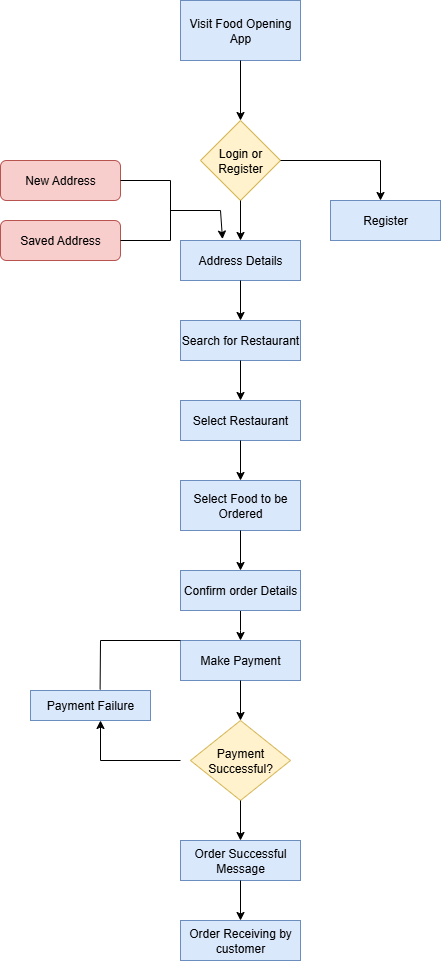

The diagram above was exported from draw.io. Its source (the exported page's mxGraphModel, read from the mxfile embedded in the PNG):
<mxGraphModel dx="1042" dy="562" grid="1" gridSize="10" guides="1" tooltips="1" connect="1" arrows="1" fold="1" page="1" pageScale="1" pageWidth="827" pageHeight="1169" math="0" shadow="0">
  <root>
    <mxCell id="0" />
    <mxCell id="1" parent="0" />
    <mxCell id="JzMXkh7EklxS_dnL-lAE-1" value="Visit Food Opening App" style="rounded=0;whiteSpace=wrap;html=1;fillColor=#dae8fc;strokeColor=#6c8ebf;" vertex="1" parent="1">
      <mxGeometry x="320" y="40" width="120" height="60" as="geometry" />
    </mxCell>
    <mxCell id="JzMXkh7EklxS_dnL-lAE-2" value="" style="endArrow=classic;html=1;rounded=0;exitX=0.5;exitY=1;exitDx=0;exitDy=0;" edge="1" parent="1" source="JzMXkh7EklxS_dnL-lAE-1">
      <mxGeometry width="50" height="50" relative="1" as="geometry">
        <mxPoint x="390" y="320" as="sourcePoint" />
        <mxPoint x="380" y="160" as="targetPoint" />
      </mxGeometry>
    </mxCell>
    <mxCell id="JzMXkh7EklxS_dnL-lAE-3" value="Login or Register" style="rhombus;whiteSpace=wrap;html=1;fillColor=#fff2cc;strokeColor=#d6b656;" vertex="1" parent="1">
      <mxGeometry x="340" y="160" width="80" height="80" as="geometry" />
    </mxCell>
    <mxCell id="JzMXkh7EklxS_dnL-lAE-4" value="" style="endArrow=none;html=1;rounded=0;exitX=1;exitY=0.5;exitDx=0;exitDy=0;" edge="1" parent="1" source="JzMXkh7EklxS_dnL-lAE-3">
      <mxGeometry width="50" height="50" relative="1" as="geometry">
        <mxPoint x="390" y="320" as="sourcePoint" />
        <mxPoint x="520" y="200" as="targetPoint" />
      </mxGeometry>
    </mxCell>
    <mxCell id="JzMXkh7EklxS_dnL-lAE-6" value="" style="endArrow=classic;html=1;rounded=0;" edge="1" parent="1">
      <mxGeometry width="50" height="50" relative="1" as="geometry">
        <mxPoint x="520" y="200" as="sourcePoint" />
        <mxPoint x="520" y="240" as="targetPoint" />
      </mxGeometry>
    </mxCell>
    <mxCell id="JzMXkh7EklxS_dnL-lAE-7" value="Register" style="rounded=0;whiteSpace=wrap;html=1;fillColor=#dae8fc;strokeColor=#6c8ebf;" vertex="1" parent="1">
      <mxGeometry x="470" y="240" width="110" height="40" as="geometry" />
    </mxCell>
    <mxCell id="JzMXkh7EklxS_dnL-lAE-8" value="" style="endArrow=classic;html=1;rounded=0;exitX=0.5;exitY=1;exitDx=0;exitDy=0;" edge="1" parent="1" source="JzMXkh7EklxS_dnL-lAE-3">
      <mxGeometry width="50" height="50" relative="1" as="geometry">
        <mxPoint x="390" y="320" as="sourcePoint" />
        <mxPoint x="380" y="280" as="targetPoint" />
      </mxGeometry>
    </mxCell>
    <mxCell id="JzMXkh7EklxS_dnL-lAE-9" value="Address Details" style="rounded=0;whiteSpace=wrap;html=1;fillColor=#dae8fc;strokeColor=#6c8ebf;" vertex="1" parent="1">
      <mxGeometry x="320" y="280" width="120" height="40" as="geometry" />
    </mxCell>
    <mxCell id="JzMXkh7EklxS_dnL-lAE-13" value="" style="endArrow=classic;html=1;rounded=0;exitX=0.5;exitY=1;exitDx=0;exitDy=0;exitPerimeter=0;" edge="1" parent="1" source="JzMXkh7EklxS_dnL-lAE-9">
      <mxGeometry width="50" height="50" relative="1" as="geometry">
        <mxPoint x="380" y="330" as="sourcePoint" />
        <mxPoint x="380" y="360" as="targetPoint" />
      </mxGeometry>
    </mxCell>
    <mxCell id="JzMXkh7EklxS_dnL-lAE-14" value="Select Restaurant" style="rounded=0;whiteSpace=wrap;html=1;fillColor=#dae8fc;strokeColor=#6c8ebf;" vertex="1" parent="1">
      <mxGeometry x="320" y="440" width="120" height="40" as="geometry" />
    </mxCell>
    <mxCell id="JzMXkh7EklxS_dnL-lAE-15" value="Search for Restaurant" style="rounded=0;whiteSpace=wrap;html=1;fillColor=#dae8fc;strokeColor=#6c8ebf;" vertex="1" parent="1">
      <mxGeometry x="320" y="360" width="120" height="40" as="geometry" />
    </mxCell>
    <mxCell id="JzMXkh7EklxS_dnL-lAE-16" value="" style="endArrow=classic;html=1;rounded=0;exitX=0.5;exitY=1;exitDx=0;exitDy=0;" edge="1" parent="1" source="JzMXkh7EklxS_dnL-lAE-15">
      <mxGeometry width="50" height="50" relative="1" as="geometry">
        <mxPoint x="390" y="590" as="sourcePoint" />
        <mxPoint x="380" y="440" as="targetPoint" />
      </mxGeometry>
    </mxCell>
    <mxCell id="JzMXkh7EklxS_dnL-lAE-17" value="" style="endArrow=classic;html=1;rounded=0;exitX=0.5;exitY=1;exitDx=0;exitDy=0;" edge="1" parent="1" source="JzMXkh7EklxS_dnL-lAE-14">
      <mxGeometry width="50" height="50" relative="1" as="geometry">
        <mxPoint x="390" y="590" as="sourcePoint" />
        <mxPoint x="380" y="520" as="targetPoint" />
      </mxGeometry>
    </mxCell>
    <mxCell id="JzMXkh7EklxS_dnL-lAE-18" value="Select Food to be Ordered" style="rounded=0;whiteSpace=wrap;html=1;fillColor=#dae8fc;strokeColor=#6c8ebf;" vertex="1" parent="1">
      <mxGeometry x="320" y="520" width="120" height="50" as="geometry" />
    </mxCell>
    <mxCell id="JzMXkh7EklxS_dnL-lAE-19" value="" style="endArrow=classic;html=1;rounded=0;exitX=0.5;exitY=1;exitDx=0;exitDy=0;" edge="1" parent="1" source="JzMXkh7EklxS_dnL-lAE-18">
      <mxGeometry width="50" height="50" relative="1" as="geometry">
        <mxPoint x="390" y="750" as="sourcePoint" />
        <mxPoint x="380" y="610" as="targetPoint" />
      </mxGeometry>
    </mxCell>
    <mxCell id="JzMXkh7EklxS_dnL-lAE-22" value="" style="edgeStyle=orthogonalEdgeStyle;rounded=0;orthogonalLoop=1;jettySize=auto;html=1;" edge="1" parent="1" source="JzMXkh7EklxS_dnL-lAE-20">
      <mxGeometry relative="1" as="geometry">
        <mxPoint x="380" y="680" as="targetPoint" />
      </mxGeometry>
    </mxCell>
    <mxCell id="JzMXkh7EklxS_dnL-lAE-20" value="Confirm order Details" style="rounded=0;whiteSpace=wrap;html=1;fillColor=#dae8fc;strokeColor=#6c8ebf;" vertex="1" parent="1">
      <mxGeometry x="320" y="610" width="120" height="40" as="geometry" />
    </mxCell>
    <mxCell id="JzMXkh7EklxS_dnL-lAE-21" value="Make Payment" style="whiteSpace=wrap;html=1;rounded=0;fillColor=#dae8fc;strokeColor=#6c8ebf;" vertex="1" parent="1">
      <mxGeometry x="320" y="680" width="120" height="40" as="geometry" />
    </mxCell>
    <mxCell id="JzMXkh7EklxS_dnL-lAE-23" value="" style="endArrow=classic;html=1;rounded=0;exitX=0.5;exitY=1;exitDx=0;exitDy=0;exitPerimeter=0;" edge="1" parent="1" source="JzMXkh7EklxS_dnL-lAE-21">
      <mxGeometry width="50" height="50" relative="1" as="geometry">
        <mxPoint x="380" y="730" as="sourcePoint" />
        <mxPoint x="380" y="760" as="targetPoint" />
      </mxGeometry>
    </mxCell>
    <mxCell id="JzMXkh7EklxS_dnL-lAE-25" value="Payment Successful?" style="rhombus;whiteSpace=wrap;html=1;fillColor=#fff2cc;strokeColor=#d6b656;" vertex="1" parent="1">
      <mxGeometry x="330" y="760" width="100" height="80" as="geometry" />
    </mxCell>
    <mxCell id="JzMXkh7EklxS_dnL-lAE-26" value="" style="endArrow=classic;html=1;rounded=0;" edge="1" parent="1" source="JzMXkh7EklxS_dnL-lAE-25">
      <mxGeometry width="50" height="50" relative="1" as="geometry">
        <mxPoint x="390" y="1010" as="sourcePoint" />
        <mxPoint x="380" y="880" as="targetPoint" />
      </mxGeometry>
    </mxCell>
    <mxCell id="JzMXkh7EklxS_dnL-lAE-27" value="Order Successful Message" style="rounded=0;whiteSpace=wrap;html=1;fillColor=#dae8fc;strokeColor=#6c8ebf;" vertex="1" parent="1">
      <mxGeometry x="320" y="880" width="120" height="40" as="geometry" />
    </mxCell>
    <mxCell id="JzMXkh7EklxS_dnL-lAE-28" value="" style="endArrow=classic;html=1;rounded=0;exitX=0.5;exitY=1;exitDx=0;exitDy=0;" edge="1" parent="1" source="JzMXkh7EklxS_dnL-lAE-27">
      <mxGeometry width="50" height="50" relative="1" as="geometry">
        <mxPoint x="390" y="1010" as="sourcePoint" />
        <mxPoint x="380" y="960" as="targetPoint" />
      </mxGeometry>
    </mxCell>
    <mxCell id="JzMXkh7EklxS_dnL-lAE-29" value="Order Receiving by customer" style="rounded=0;whiteSpace=wrap;html=1;fillColor=#dae8fc;strokeColor=#6c8ebf;" vertex="1" parent="1">
      <mxGeometry x="320" y="960" width="120" height="40" as="geometry" />
    </mxCell>
    <mxCell id="JzMXkh7EklxS_dnL-lAE-32" value="" style="endArrow=none;html=1;rounded=0;" edge="1" parent="1">
      <mxGeometry width="50" height="50" relative="1" as="geometry">
        <mxPoint x="320" y="800" as="sourcePoint" />
        <mxPoint x="240" y="800" as="targetPoint" />
      </mxGeometry>
    </mxCell>
    <mxCell id="JzMXkh7EklxS_dnL-lAE-33" value="" style="endArrow=classic;html=1;rounded=0;" edge="1" parent="1">
      <mxGeometry width="50" height="50" relative="1" as="geometry">
        <mxPoint x="240" y="800" as="sourcePoint" />
        <mxPoint x="240" y="760" as="targetPoint" />
      </mxGeometry>
    </mxCell>
    <mxCell id="JzMXkh7EklxS_dnL-lAE-34" value="Payment Failure" style="rounded=0;whiteSpace=wrap;html=1;fillColor=#dae8fc;strokeColor=#6c8ebf;" vertex="1" parent="1">
      <mxGeometry x="170" y="730" width="120" height="30" as="geometry" />
    </mxCell>
    <mxCell id="JzMXkh7EklxS_dnL-lAE-35" value="" style="endArrow=none;html=1;rounded=0;entryX=0.58;entryY=-0.033;entryDx=0;entryDy=0;entryPerimeter=0;" edge="1" parent="1" target="JzMXkh7EklxS_dnL-lAE-34">
      <mxGeometry width="50" height="50" relative="1" as="geometry">
        <mxPoint x="240" y="680" as="sourcePoint" />
        <mxPoint x="240" y="720" as="targetPoint" />
      </mxGeometry>
    </mxCell>
    <mxCell id="JzMXkh7EklxS_dnL-lAE-36" value="" style="endArrow=none;html=1;rounded=0;exitX=0;exitY=0;exitDx=0;exitDy=0;" edge="1" parent="1" source="JzMXkh7EklxS_dnL-lAE-21">
      <mxGeometry width="50" height="50" relative="1" as="geometry">
        <mxPoint x="430" y="730" as="sourcePoint" />
        <mxPoint x="240" y="680" as="targetPoint" />
      </mxGeometry>
    </mxCell>
    <mxCell id="JzMXkh7EklxS_dnL-lAE-37" value="New Address" style="rounded=1;whiteSpace=wrap;html=1;fillColor=#f8cecc;strokeColor=#b85450;" vertex="1" parent="1">
      <mxGeometry x="140" y="200" width="120" height="40" as="geometry" />
    </mxCell>
    <mxCell id="JzMXkh7EklxS_dnL-lAE-38" value="Saved Address" style="rounded=1;whiteSpace=wrap;html=1;fillColor=#f8cecc;strokeColor=#b85450;" vertex="1" parent="1">
      <mxGeometry x="140" y="260" width="120" height="40" as="geometry" />
    </mxCell>
    <mxCell id="JzMXkh7EklxS_dnL-lAE-39" value="" style="endArrow=none;html=1;rounded=0;entryX=1;entryY=0.5;entryDx=0;entryDy=0;" edge="1" parent="1" target="JzMXkh7EklxS_dnL-lAE-37">
      <mxGeometry width="50" height="50" relative="1" as="geometry">
        <mxPoint x="310" y="220" as="sourcePoint" />
        <mxPoint x="480" y="250" as="targetPoint" />
      </mxGeometry>
    </mxCell>
    <mxCell id="JzMXkh7EklxS_dnL-lAE-40" value="" style="endArrow=none;html=1;rounded=0;" edge="1" parent="1">
      <mxGeometry width="50" height="50" relative="1" as="geometry">
        <mxPoint x="310" y="280" as="sourcePoint" />
        <mxPoint x="310" y="220" as="targetPoint" />
      </mxGeometry>
    </mxCell>
    <mxCell id="JzMXkh7EklxS_dnL-lAE-41" value="" style="endArrow=none;html=1;rounded=0;entryX=1;entryY=0.5;entryDx=0;entryDy=0;" edge="1" parent="1" target="JzMXkh7EklxS_dnL-lAE-38">
      <mxGeometry width="50" height="50" relative="1" as="geometry">
        <mxPoint x="310" y="280" as="sourcePoint" />
        <mxPoint x="480" y="250" as="targetPoint" />
      </mxGeometry>
    </mxCell>
    <mxCell id="JzMXkh7EklxS_dnL-lAE-43" value="" style="endArrow=none;html=1;rounded=0;" edge="1" parent="1">
      <mxGeometry width="50" height="50" relative="1" as="geometry">
        <mxPoint x="310" y="250" as="sourcePoint" />
        <mxPoint x="360" y="250" as="targetPoint" />
      </mxGeometry>
    </mxCell>
    <mxCell id="JzMXkh7EklxS_dnL-lAE-44" value="" style="endArrow=classic;html=1;rounded=0;entryX=0.35;entryY=-0.035;entryDx=0;entryDy=0;entryPerimeter=0;" edge="1" parent="1" target="JzMXkh7EklxS_dnL-lAE-9">
      <mxGeometry width="50" height="50" relative="1" as="geometry">
        <mxPoint x="360" y="250" as="sourcePoint" />
        <mxPoint x="360" y="270" as="targetPoint" />
      </mxGeometry>
    </mxCell>
  </root>
</mxGraphModel>